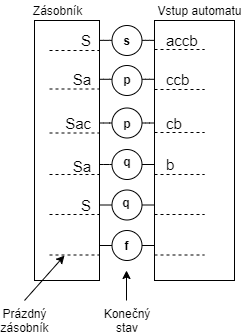

The diagram above was exported from draw.io. Its source (the exported page's mxGraphModel, read from the mxfile embedded in the PNG):
<mxGraphModel dx="984" dy="388" grid="1" gridSize="10" guides="1" tooltips="1" connect="1" arrows="1" fold="1" page="1" pageScale="1" pageWidth="827" pageHeight="1169" math="0" shadow="0">
  <root>
    <mxCell id="0" />
    <mxCell id="1" parent="0" />
    <mxCell id="oEZm9hPPmkoliUyH9Fho-33" value="" style="group" vertex="1" connectable="0" parent="1">
      <mxGeometry x="407.5" y="205" width="30" height="30" as="geometry" />
    </mxCell>
    <mxCell id="oEZm9hPPmkoliUyH9Fho-20" value="" style="ellipse;whiteSpace=wrap;html=1;" vertex="1" parent="oEZm9hPPmkoliUyH9Fho-33">
      <mxGeometry width="30" height="30" as="geometry" />
    </mxCell>
    <mxCell id="oEZm9hPPmkoliUyH9Fho-21" value="&lt;b&gt;s&lt;/b&gt;" style="text;html=1;strokeColor=none;fillColor=none;align=center;verticalAlign=middle;whiteSpace=wrap;rounded=0;direction=south;" vertex="1" parent="oEZm9hPPmkoliUyH9Fho-33">
      <mxGeometry y="5" width="30" height="20" as="geometry" />
    </mxCell>
    <mxCell id="oEZm9hPPmkoliUyH9Fho-37" value="&lt;font style=&quot;font-size: 17px&quot;&gt;S&lt;/font&gt;" style="text;html=1;strokeColor=none;fillColor=none;align=center;verticalAlign=middle;whiteSpace=wrap;rounded=0;" vertex="1" parent="1">
      <mxGeometry x="320" y="210" width="40" height="20" as="geometry" />
    </mxCell>
    <mxCell id="oEZm9hPPmkoliUyH9Fho-43" value="" style="rounded=0;whiteSpace=wrap;html=1;strokeColor=#000000;strokeWidth=1;" vertex="1" parent="1">
      <mxGeometry x="450" y="200" width="80" height="260" as="geometry" />
    </mxCell>
    <mxCell id="oEZm9hPPmkoliUyH9Fho-44" value="" style="rounded=0;whiteSpace=wrap;html=1;strokeColor=#000000;strokeWidth=1;" vertex="1" parent="1">
      <mxGeometry x="330" y="200" width="65" height="260" as="geometry" />
    </mxCell>
    <mxCell id="oEZm9hPPmkoliUyH9Fho-46" value="" style="ellipse;whiteSpace=wrap;html=1;aspect=fixed;strokeColor=#000000;strokeWidth=1;" vertex="1" parent="1">
      <mxGeometry x="407.5" y="245" width="30" height="30" as="geometry" />
    </mxCell>
    <mxCell id="oEZm9hPPmkoliUyH9Fho-47" value="" style="ellipse;whiteSpace=wrap;html=1;aspect=fixed;strokeColor=#000000;strokeWidth=1;" vertex="1" parent="1">
      <mxGeometry x="407.5" y="287.5" width="30" height="30" as="geometry" />
    </mxCell>
    <mxCell id="oEZm9hPPmkoliUyH9Fho-48" value="" style="ellipse;whiteSpace=wrap;html=1;aspect=fixed;strokeColor=#000000;strokeWidth=1;" vertex="1" parent="1">
      <mxGeometry x="407.5" y="369.5" width="30" height="30" as="geometry" />
    </mxCell>
    <mxCell id="oEZm9hPPmkoliUyH9Fho-49" value="" style="ellipse;whiteSpace=wrap;html=1;aspect=fixed;strokeColor=#000000;strokeWidth=1;" vertex="1" parent="1">
      <mxGeometry x="407.5" y="329" width="30" height="30" as="geometry" />
    </mxCell>
    <mxCell id="oEZm9hPPmkoliUyH9Fho-50" value="" style="ellipse;whiteSpace=wrap;html=1;aspect=fixed;strokeColor=#000000;strokeWidth=1;" vertex="1" parent="1">
      <mxGeometry x="407.5" y="410" width="30" height="30" as="geometry" />
    </mxCell>
    <mxCell id="oEZm9hPPmkoliUyH9Fho-51" value="&lt;b&gt;p&lt;/b&gt;" style="text;html=1;strokeColor=none;fillColor=none;align=center;verticalAlign=middle;whiteSpace=wrap;rounded=0;" vertex="1" parent="1">
      <mxGeometry x="402.5" y="249" width="40" height="20" as="geometry" />
    </mxCell>
    <mxCell id="oEZm9hPPmkoliUyH9Fho-53" value="&lt;b&gt;p&lt;/b&gt;" style="text;html=1;strokeColor=none;fillColor=none;align=center;verticalAlign=middle;whiteSpace=wrap;rounded=0;" vertex="1" parent="1">
      <mxGeometry x="402.5" y="292.5" width="40" height="20" as="geometry" />
    </mxCell>
    <mxCell id="oEZm9hPPmkoliUyH9Fho-54" value="&lt;b&gt;q&lt;/b&gt;" style="text;html=1;strokeColor=none;fillColor=none;align=center;verticalAlign=middle;whiteSpace=wrap;rounded=0;" vertex="1" parent="1">
      <mxGeometry x="408.5" y="331" width="28" height="20" as="geometry" />
    </mxCell>
    <mxCell id="oEZm9hPPmkoliUyH9Fho-55" value="&lt;b&gt;q&lt;/b&gt;" style="text;html=1;strokeColor=none;fillColor=none;align=center;verticalAlign=middle;whiteSpace=wrap;rounded=0;" vertex="1" parent="1">
      <mxGeometry x="410" y="372" width="23" height="20" as="geometry" />
    </mxCell>
    <mxCell id="oEZm9hPPmkoliUyH9Fho-56" value="&lt;b&gt;f&lt;/b&gt;" style="text;html=1;strokeColor=none;fillColor=none;align=center;verticalAlign=middle;whiteSpace=wrap;rounded=0;" vertex="1" parent="1">
      <mxGeometry x="410" y="415" width="23" height="20" as="geometry" />
    </mxCell>
    <mxCell id="oEZm9hPPmkoliUyH9Fho-57" value="&lt;font style=&quot;font-size: 15px&quot;&gt;accb&lt;/font&gt;" style="text;html=1;strokeColor=none;fillColor=none;align=left;verticalAlign=middle;whiteSpace=wrap;rounded=0;" vertex="1" parent="1">
      <mxGeometry x="460" y="210" width="40" height="20" as="geometry" />
    </mxCell>
    <mxCell id="oEZm9hPPmkoliUyH9Fho-58" value="&lt;font style=&quot;font-size: 15px&quot;&gt;ccb&lt;/font&gt;" style="text;html=1;strokeColor=none;fillColor=none;align=left;verticalAlign=middle;whiteSpace=wrap;rounded=0;" vertex="1" parent="1">
      <mxGeometry x="460" y="249" width="40" height="20" as="geometry" />
    </mxCell>
    <mxCell id="oEZm9hPPmkoliUyH9Fho-60" value="&lt;font style=&quot;font-size: 15px&quot;&gt;cb&lt;/font&gt;" style="text;html=1;strokeColor=none;fillColor=none;align=left;verticalAlign=middle;whiteSpace=wrap;rounded=0;" vertex="1" parent="1">
      <mxGeometry x="460" y="292.5" width="40" height="20" as="geometry" />
    </mxCell>
    <mxCell id="oEZm9hPPmkoliUyH9Fho-61" value="&lt;font style=&quot;font-size: 15px&quot;&gt;b&lt;/font&gt;" style="text;html=1;strokeColor=none;fillColor=none;align=left;verticalAlign=middle;whiteSpace=wrap;rounded=0;" vertex="1" parent="1">
      <mxGeometry x="460" y="334" width="40" height="20" as="geometry" />
    </mxCell>
    <mxCell id="oEZm9hPPmkoliUyH9Fho-64" value="" style="endArrow=none;dashed=1;html=1;" edge="1" parent="1">
      <mxGeometry width="50" height="50" relative="1" as="geometry">
        <mxPoint x="450" y="229" as="sourcePoint" />
        <mxPoint x="500" y="229" as="targetPoint" />
      </mxGeometry>
    </mxCell>
    <mxCell id="oEZm9hPPmkoliUyH9Fho-65" value="" style="endArrow=none;dashed=1;html=1;" edge="1" parent="1">
      <mxGeometry width="50" height="50" relative="1" as="geometry">
        <mxPoint x="450" y="269" as="sourcePoint" />
        <mxPoint x="500" y="269" as="targetPoint" />
      </mxGeometry>
    </mxCell>
    <mxCell id="oEZm9hPPmkoliUyH9Fho-66" value="" style="endArrow=none;dashed=1;html=1;" edge="1" parent="1">
      <mxGeometry width="50" height="50" relative="1" as="geometry">
        <mxPoint x="450" y="312" as="sourcePoint" />
        <mxPoint x="500" y="312" as="targetPoint" />
      </mxGeometry>
    </mxCell>
    <mxCell id="oEZm9hPPmkoliUyH9Fho-67" value="" style="endArrow=none;dashed=1;html=1;" edge="1" parent="1">
      <mxGeometry width="50" height="50" relative="1" as="geometry">
        <mxPoint x="450" y="354" as="sourcePoint" />
        <mxPoint x="500" y="354" as="targetPoint" />
      </mxGeometry>
    </mxCell>
    <mxCell id="oEZm9hPPmkoliUyH9Fho-68" value="" style="endArrow=none;dashed=1;html=1;" edge="1" parent="1">
      <mxGeometry width="50" height="50" relative="1" as="geometry">
        <mxPoint x="450" y="394" as="sourcePoint" />
        <mxPoint x="500" y="394" as="targetPoint" />
      </mxGeometry>
    </mxCell>
    <mxCell id="oEZm9hPPmkoliUyH9Fho-69" value="" style="endArrow=none;dashed=1;html=1;" edge="1" parent="1">
      <mxGeometry width="50" height="50" relative="1" as="geometry">
        <mxPoint x="450" y="434.5" as="sourcePoint" />
        <mxPoint x="500" y="434.5" as="targetPoint" />
      </mxGeometry>
    </mxCell>
    <mxCell id="oEZm9hPPmkoliUyH9Fho-70" value="" style="endArrow=none;dashed=1;html=1;" edge="1" parent="1">
      <mxGeometry width="50" height="50" relative="1" as="geometry">
        <mxPoint x="345" y="230" as="sourcePoint" />
        <mxPoint x="395" y="230" as="targetPoint" />
      </mxGeometry>
    </mxCell>
    <mxCell id="oEZm9hPPmkoliUyH9Fho-72" value="" style="endArrow=none;dashed=1;html=1;" edge="1" parent="1">
      <mxGeometry width="50" height="50" relative="1" as="geometry">
        <mxPoint x="345" y="268.5" as="sourcePoint" />
        <mxPoint x="395" y="268.5" as="targetPoint" />
      </mxGeometry>
    </mxCell>
    <mxCell id="oEZm9hPPmkoliUyH9Fho-73" value="" style="endArrow=none;dashed=1;html=1;" edge="1" parent="1">
      <mxGeometry width="50" height="50" relative="1" as="geometry">
        <mxPoint x="345" y="312.5" as="sourcePoint" />
        <mxPoint x="395" y="312.5" as="targetPoint" />
      </mxGeometry>
    </mxCell>
    <mxCell id="oEZm9hPPmkoliUyH9Fho-74" value="" style="endArrow=none;dashed=1;html=1;" edge="1" parent="1">
      <mxGeometry width="50" height="50" relative="1" as="geometry">
        <mxPoint x="345" y="354" as="sourcePoint" />
        <mxPoint x="395" y="354" as="targetPoint" />
      </mxGeometry>
    </mxCell>
    <mxCell id="oEZm9hPPmkoliUyH9Fho-75" value="" style="endArrow=none;dashed=1;html=1;" edge="1" parent="1">
      <mxGeometry width="50" height="50" relative="1" as="geometry">
        <mxPoint x="345" y="394" as="sourcePoint" />
        <mxPoint x="395" y="394" as="targetPoint" />
      </mxGeometry>
    </mxCell>
    <mxCell id="oEZm9hPPmkoliUyH9Fho-76" value="" style="endArrow=none;dashed=1;html=1;" edge="1" parent="1">
      <mxGeometry width="50" height="50" relative="1" as="geometry">
        <mxPoint x="345" y="434.5" as="sourcePoint" />
        <mxPoint x="395" y="434.5" as="targetPoint" />
      </mxGeometry>
    </mxCell>
    <mxCell id="oEZm9hPPmkoliUyH9Fho-77" value="&lt;font style=&quot;font-size: 15px&quot;&gt;S&lt;/font&gt;" style="text;html=1;strokeColor=none;fillColor=none;align=right;verticalAlign=middle;whiteSpace=wrap;rounded=0;" vertex="1" parent="1">
      <mxGeometry x="352.5" y="210" width="35" height="20" as="geometry" />
    </mxCell>
    <mxCell id="oEZm9hPPmkoliUyH9Fho-78" value="&lt;font style=&quot;font-size: 15px&quot;&gt;Sa&lt;/font&gt;" style="text;html=1;strokeColor=none;fillColor=none;align=right;verticalAlign=middle;whiteSpace=wrap;rounded=0;" vertex="1" parent="1">
      <mxGeometry x="362.5" y="249" width="25" height="20" as="geometry" />
    </mxCell>
    <mxCell id="oEZm9hPPmkoliUyH9Fho-79" value="&lt;font style=&quot;font-size: 15px&quot;&gt;Sac&lt;/font&gt;" style="text;html=1;strokeColor=none;fillColor=none;align=right;verticalAlign=middle;whiteSpace=wrap;rounded=0;" vertex="1" parent="1">
      <mxGeometry x="362.5" y="292.5" width="25" height="20" as="geometry" />
    </mxCell>
    <mxCell id="oEZm9hPPmkoliUyH9Fho-80" value="&lt;font style=&quot;font-size: 15px&quot;&gt;Sa&lt;/font&gt;" style="text;html=1;strokeColor=none;fillColor=none;align=right;verticalAlign=middle;whiteSpace=wrap;rounded=0;" vertex="1" parent="1">
      <mxGeometry x="362.5" y="336" width="25" height="20" as="geometry" />
    </mxCell>
    <mxCell id="oEZm9hPPmkoliUyH9Fho-81" value="&lt;font style=&quot;font-size: 15px&quot;&gt;S&lt;/font&gt;" style="text;html=1;strokeColor=none;fillColor=none;align=right;verticalAlign=middle;whiteSpace=wrap;rounded=0;" vertex="1" parent="1">
      <mxGeometry x="352.5" y="374.5" width="35" height="20" as="geometry" />
    </mxCell>
    <mxCell id="oEZm9hPPmkoliUyH9Fho-82" value="" style="endArrow=classic;html=1;" edge="1" parent="1">
      <mxGeometry width="50" height="50" relative="1" as="geometry">
        <mxPoint x="422" y="480" as="sourcePoint" />
        <mxPoint x="422" y="450" as="targetPoint" />
      </mxGeometry>
    </mxCell>
    <mxCell id="oEZm9hPPmkoliUyH9Fho-83" value="Konečný stav" style="text;html=1;strokeColor=none;fillColor=none;align=center;verticalAlign=middle;whiteSpace=wrap;rounded=0;" vertex="1" parent="1">
      <mxGeometry x="392.5" y="490" width="60" height="20" as="geometry" />
    </mxCell>
    <mxCell id="oEZm9hPPmkoliUyH9Fho-85" value="" style="endArrow=classic;html=1;" edge="1" parent="1">
      <mxGeometry width="50" height="50" relative="1" as="geometry">
        <mxPoint x="320" y="480" as="sourcePoint" />
        <mxPoint x="360" y="435" as="targetPoint" />
      </mxGeometry>
    </mxCell>
    <mxCell id="oEZm9hPPmkoliUyH9Fho-86" value="Prázdný zásobník" style="text;html=1;strokeColor=none;fillColor=none;align=center;verticalAlign=middle;whiteSpace=wrap;rounded=0;" vertex="1" parent="1">
      <mxGeometry x="300" y="490" width="40" height="20" as="geometry" />
    </mxCell>
    <mxCell id="oEZm9hPPmkoliUyH9Fho-88" value="Zásobník" style="text;html=1;strokeColor=none;fillColor=none;align=center;verticalAlign=middle;whiteSpace=wrap;rounded=0;" vertex="1" parent="1">
      <mxGeometry x="332.5" y="180" width="40" height="20" as="geometry" />
    </mxCell>
    <mxCell id="oEZm9hPPmkoliUyH9Fho-89" value="Vstup automatu" style="text;html=1;strokeColor=none;fillColor=none;align=center;verticalAlign=middle;whiteSpace=wrap;rounded=0;" vertex="1" parent="1">
      <mxGeometry x="450" y="180" width="90" height="20" as="geometry" />
    </mxCell>
    <mxCell id="oEZm9hPPmkoliUyH9Fho-90" value="" style="endArrow=none;html=1;entryX=0;entryY=0.5;entryDx=0;entryDy=0;" edge="1" parent="1" target="oEZm9hPPmkoliUyH9Fho-50">
      <mxGeometry width="50" height="50" relative="1" as="geometry">
        <mxPoint x="395" y="425" as="sourcePoint" />
        <mxPoint x="445" y="375" as="targetPoint" />
      </mxGeometry>
    </mxCell>
    <mxCell id="oEZm9hPPmkoliUyH9Fho-91" value="" style="endArrow=none;html=1;entryX=0;entryY=0.5;entryDx=0;entryDy=0;" edge="1" parent="1">
      <mxGeometry width="50" height="50" relative="1" as="geometry">
        <mxPoint x="437.5" y="424.99999999999994" as="sourcePoint" />
        <mxPoint x="449.99999999999716" y="424.99999999999994" as="targetPoint" />
      </mxGeometry>
    </mxCell>
    <mxCell id="oEZm9hPPmkoliUyH9Fho-94" value="" style="endArrow=none;html=1;entryX=0;entryY=0.5;entryDx=0;entryDy=0;" edge="1" parent="1">
      <mxGeometry width="50" height="50" relative="1" as="geometry">
        <mxPoint x="395" y="384.5" as="sourcePoint" />
        <mxPoint x="407.5" y="384.5" as="targetPoint" />
      </mxGeometry>
    </mxCell>
    <mxCell id="oEZm9hPPmkoliUyH9Fho-100" value="" style="endArrow=none;html=1;entryX=0;entryY=0.5;entryDx=0;entryDy=0;" edge="1" parent="1">
      <mxGeometry width="50" height="50" relative="1" as="geometry">
        <mxPoint x="437.5" y="384.5" as="sourcePoint" />
        <mxPoint x="450" y="384.5" as="targetPoint" />
      </mxGeometry>
    </mxCell>
    <mxCell id="oEZm9hPPmkoliUyH9Fho-101" value="" style="endArrow=none;html=1;entryX=0;entryY=0.5;entryDx=0;entryDy=0;" edge="1" parent="1">
      <mxGeometry width="50" height="50" relative="1" as="geometry">
        <mxPoint x="395" y="344" as="sourcePoint" />
        <mxPoint x="407.5" y="344" as="targetPoint" />
        <Array as="points">
          <mxPoint x="402.5" y="344" />
        </Array>
      </mxGeometry>
    </mxCell>
    <mxCell id="oEZm9hPPmkoliUyH9Fho-103" value="" style="endArrow=none;html=1;entryX=0;entryY=0.5;entryDx=0;entryDy=0;" edge="1" parent="1">
      <mxGeometry width="50" height="50" relative="1" as="geometry">
        <mxPoint x="437.5" y="344" as="sourcePoint" />
        <mxPoint x="450" y="344" as="targetPoint" />
      </mxGeometry>
    </mxCell>
    <mxCell id="oEZm9hPPmkoliUyH9Fho-108" value="" style="endArrow=none;html=1;entryX=0;entryY=0.5;entryDx=0;entryDy=0;" edge="1" parent="1">
      <mxGeometry width="50" height="50" relative="1" as="geometry">
        <mxPoint x="395" y="302.5" as="sourcePoint" />
        <mxPoint x="407.5" y="302.5" as="targetPoint" />
        <Array as="points">
          <mxPoint x="402.5" y="302.5" />
        </Array>
      </mxGeometry>
    </mxCell>
    <mxCell id="oEZm9hPPmkoliUyH9Fho-109" value="" style="endArrow=none;html=1;entryX=0;entryY=0.5;entryDx=0;entryDy=0;" edge="1" parent="1">
      <mxGeometry width="50" height="50" relative="1" as="geometry">
        <mxPoint x="437.5" y="302.5" as="sourcePoint" />
        <mxPoint x="450" y="302.5" as="targetPoint" />
        <Array as="points">
          <mxPoint x="445" y="302.5" />
        </Array>
      </mxGeometry>
    </mxCell>
    <mxCell id="oEZm9hPPmkoliUyH9Fho-113" value="" style="endArrow=none;html=1;entryX=0;entryY=0.5;entryDx=0;entryDy=0;" edge="1" parent="1">
      <mxGeometry width="50" height="50" relative="1" as="geometry">
        <mxPoint x="395" y="258.7852217911074" as="sourcePoint" />
        <mxPoint x="407.5" y="258.7852217911074" as="targetPoint" />
        <Array as="points">
          <mxPoint x="402.5" y="258.7852217911074" />
        </Array>
      </mxGeometry>
    </mxCell>
    <mxCell id="oEZm9hPPmkoliUyH9Fho-114" value="" style="endArrow=none;html=1;entryX=0;entryY=0.5;entryDx=0;entryDy=0;" edge="1" parent="1">
      <mxGeometry width="50" height="50" relative="1" as="geometry">
        <mxPoint x="437.5" y="258.7852217911074" as="sourcePoint" />
        <mxPoint x="450" y="258.7852217911074" as="targetPoint" />
        <Array as="points">
          <mxPoint x="445" y="258.7852217911074" />
        </Array>
      </mxGeometry>
    </mxCell>
    <mxCell id="oEZm9hPPmkoliUyH9Fho-115" value="" style="endArrow=none;html=1;entryX=0;entryY=0.5;entryDx=0;entryDy=0;" edge="1" parent="1">
      <mxGeometry width="50" height="50" relative="1" as="geometry">
        <mxPoint x="395.0000000000001" y="219.85568175859902" as="sourcePoint" />
        <mxPoint x="407.5000000000001" y="219.85568175859902" as="targetPoint" />
        <Array as="points">
          <mxPoint x="402.5" y="219.85568175859902" />
        </Array>
      </mxGeometry>
    </mxCell>
    <mxCell id="oEZm9hPPmkoliUyH9Fho-116" value="" style="endArrow=none;html=1;entryX=0;entryY=0.5;entryDx=0;entryDy=0;" edge="1" parent="1">
      <mxGeometry width="50" height="50" relative="1" as="geometry">
        <mxPoint x="437.5000000000001" y="219.85568175859902" as="sourcePoint" />
        <mxPoint x="450.0000000000001" y="219.85568175859902" as="targetPoint" />
        <Array as="points">
          <mxPoint x="445" y="219.85568175859902" />
        </Array>
      </mxGeometry>
    </mxCell>
  </root>
</mxGraphModel>